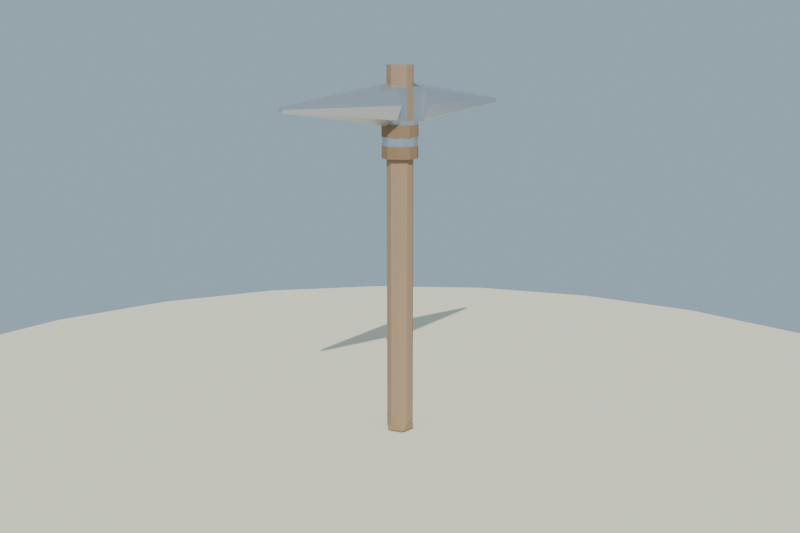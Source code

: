 # Source: pico_hierro_lowpoly.blend  (saved by Blender 4.2.68; exported with 4.5.12 LTS)
import bpy
from mathutils import Matrix  # noqa: F401  (used for matrix-valued properties, if any)

bpy.ops.wm.read_factory_settings(use_empty=True)
scene = bpy.context.scene
scene.name = 'Scene'

# ---- collections
col_collection = bpy.data.collections.new('Collection'); scene.collection.children.link(col_collection)

# ---- materials (node trees are filled in below, after node groups)
mat_mat_arena_isla = bpy.data.materials.new('MAT_Arena_Isla')
mat_mat_madera_mango = bpy.data.materials.new('MAT_Madera_Mango')
mat_mat_hierro_pico = bpy.data.materials.new('MAT_Hierro_Pico')
mat_mat_cuero_atadura = bpy.data.materials.new('MAT_Cuero_Atadura')

# ---- material node trees
mat_mat_arena_isla.use_nodes = True; mat_mat_arena_isla.node_tree.nodes.clear()
_N = mat_mat_arena_isla.node_tree.nodes; _L = mat_mat_arena_isla.node_tree.links
n0 = _N.new('ShaderNodeBsdfPrincipled'); n0.name = 'Principled BSDF'; n0.location = (10, 300)
n0.inputs[0].default_value = (0.92, 0.84, 0.63, 1.0)
n0.inputs[2].default_value = 1.0
n0.inputs[13].default_value = 0.12
n1 = _N.new('ShaderNodeOutputMaterial'); n1.name = 'Material Output'; n1.location = (300, 300)
_L.new(n0.outputs[0], n1.inputs[0])
n1.is_active_output = True
mat_mat_madera_mango.use_nodes = True; mat_mat_madera_mango.node_tree.nodes.clear()
_N = mat_mat_madera_mango.node_tree.nodes; _L = mat_mat_madera_mango.node_tree.links
n0 = _N.new('ShaderNodeBsdfPrincipled'); n0.name = 'Principled BSDF'; n0.location = (10, 300)
n0.inputs[0].default_value = (0.38, 0.26, 0.16, 1.0)
n0.inputs[2].default_value = 0.86
n0.inputs[13].default_value = 0.12
n1 = _N.new('ShaderNodeOutputMaterial'); n1.name = 'Material Output'; n1.location = (300, 300)
_L.new(n0.outputs[0], n1.inputs[0])
n1.is_active_output = True
mat_mat_hierro_pico.use_nodes = True; mat_mat_hierro_pico.node_tree.nodes.clear()
_N = mat_mat_hierro_pico.node_tree.nodes; _L = mat_mat_hierro_pico.node_tree.links
n0 = _N.new('ShaderNodeBsdfPrincipled'); n0.name = 'Principled BSDF'; n0.location = (10, 300)
n0.inputs[0].default_value = (0.6, 0.62, 0.66, 1.0)
n0.inputs[1].default_value = 0.85
n0.inputs[2].default_value = 0.38
n0.inputs[13].default_value = 0.55
n1 = _N.new('ShaderNodeOutputMaterial'); n1.name = 'Material Output'; n1.location = (300, 300)
_L.new(n0.outputs[0], n1.inputs[0])
n1.is_active_output = True
mat_mat_cuero_atadura.use_nodes = True; mat_mat_cuero_atadura.node_tree.nodes.clear()
_N = mat_mat_cuero_atadura.node_tree.nodes; _L = mat_mat_cuero_atadura.node_tree.links
n0 = _N.new('ShaderNodeBsdfPrincipled'); n0.name = 'Principled BSDF'; n0.location = (10, 300)
n0.inputs[0].default_value = (0.3, 0.19, 0.11, 1.0)
n0.inputs[2].default_value = 0.96
n0.inputs[13].default_value = 0.12
n1 = _N.new('ShaderNodeOutputMaterial'); n1.name = 'Material Output'; n1.location = (300, 300)
_L.new(n0.outputs[0], n1.inputs[0])
n1.is_active_output = True

# ---- world
world_mundo = bpy.data.worlds.new('Mundo'); scene.world = world_mundo
world_mundo.use_nodes = True; world_mundo.node_tree.nodes.clear()
_N = world_mundo.node_tree.nodes; _L = world_mundo.node_tree.links
n0 = _N.new('ShaderNodeBackground'); n0.name = 'Background'; n0.location = (10, 300)
n0.inputs[0].default_value = (0.58, 0.79, 0.95, 1.0)
n0.inputs[1].default_value = 0.55
n1 = _N.new('ShaderNodeOutputWorld'); n1.name = 'World Output'; n1.location = (300, 300)
_L.new(n0.outputs[0], n1.inputs[0])
n1.is_active_output = True

# ---- cameras
cam_camera = bpy.data.cameras.new('Camera')
cam_camera.lens = 45.0

# ---- lights
light_sol = bpy.data.lights.new('SOL', 'SUN')
light_sol.energy = 3.4

# ---- meshes
me_cylinder = bpy.data.meshes.new('Cylinder')
me_cylinder.from_pydata([(0.0, 1.6, -0.12), (0.0, 1.6, 0.12), (0.4141, 1.545, -0.12), (0.4141, 1.545, 0.12), (0.8, 1.386, -0.12), (0.8, 1.386, 0.12), (1.131, 1.131, -0.12), (1.131, 1.131, 0.12), (1.386, 0.8, -0.12), (1.386, 0.8, 0.12), (1.545, 0.4141, -0.12), (1.545, 0.4141, 0.12), (1.6, 0.0, -0.12), (1.6, 0.0, 0.12), (1.545, -0.4141, -0.12), (1.545, -0.4141, 0.12), (1.386, -0.8, -0.12), (1.386, -0.8, 0.12), (1.131, -1.131, -0.12), (1.131, -1.131, 0.12), (0.8, -1.386, -0.12), (0.8, -1.386, 0.12), (0.4141, -1.545, -0.12), (0.4141, -1.545, 0.12), (0.0, -1.6, -0.12), (0.0, -1.6, 0.12), (-0.4141, -1.545, -0.12), (-0.4141, -1.545, 0.12), (-0.8, -1.386, -0.12), (-0.8, -1.386, 0.12), (-1.131, -1.131, -0.12), (-1.131, -1.131, 0.12), (-1.386, -0.8, -0.12), (-1.386, -0.8, 0.12), (-1.545, -0.4141, -0.12), (-1.545, -0.4141, 0.12), (-1.6, 0.0, -0.12), (-1.6, 0.0, 0.12), (-1.545, 0.4141, -0.12), (-1.545, 0.4141, 0.12), (-1.386, 0.8, -0.12), (-1.386, 0.8, 0.12), (-1.131, 1.131, -0.12), (-1.131, 1.131, 0.12), (-0.8, 1.386, -0.12), (-0.8, 1.386, 0.12), (-0.4141, 1.545, -0.12), (-0.4141, 1.545, 0.12)], [], [(0, 1, 3, 2), (2, 3, 5, 4), (4, 5, 7, 6), (6, 7, 9, 8), (8, 9, 11, 10), (10, 11, 13, 12), (12, 13, 15, 14), (14, 15, 17, 16), (16, 17, 19, 18), (18, 19, 21, 20), (20, 21, 23, 22), (22, 23, 25, 24), (24, 25, 27, 26), (26, 27, 29, 28), (28, 29, 31, 30), (30, 31, 33, 32), (32, 33, 35, 34), (34, 35, 37, 36), (36, 37, 39, 38), (38, 39, 41, 40), (40, 41, 43, 42), (42, 43, 45, 44), (3, 1, 47, 45, 43, 41, 39, 37, 35, 33, 31, 29, 27, 25, 23, 21, 19, 17, 15, 13, 11, 9, 7, 5), (44, 45, 47, 46), (46, 47, 1, 0), (0, 2, 4, 6, 8, 10, 12, 14, 16, 18, 20, 22, 24, 26, 28, 30, 32, 34, 36, 38, 40, 42, 44, 46)])
_uv = me_cylinder.uv_layers.new(name='UVMap')
_uv.uv.foreach_set('vector', [1.0, 0.5, 1.0, 1.0, 0.9583, 1.0, 0.9583, 0.5, 0.9583, 0.5, 0.9583, 1.0, 0.9167, 1.0, 0.9167, 0.5, 0.9167, 0.5, 0.9167, 1.0, 0.875, 1.0, 0.875, 0.5, 0.875, 0.5, 0.875, 1.0, 0.8333, 1.0, 0.8333, 0.5, 0.8333, 0.5, 0.8333, 1.0, 0.7917, 1.0, 0.7917, 0.5, 0.7917, 0.5, 0.7917, 1.0, 0.75, 1.0, 0.75, 0.5, 0.75, 0.5, 0.75, 1.0, 0.7083, 1.0, 0.7083, 0.5, 0.7083, 0.5, 0.7083, 1.0, 0.6667, 1.0, 0.6667, 0.5, 0.6667, 0.5, 0.6667, 1.0, 0.625, 1.0, 0.625, 0.5, 0.625, 0.5, 0.625, 1.0, 0.5833, 1.0, 0.5833, 0.5, 0.5833, 0.5, 0.5833, 1.0, 0.5417, 1.0, 0.5417, 0.5, 0.5417, 0.5, 0.5417, 1.0, 0.5, 1.0, 0.5, 0.5, 0.5, 0.5, 0.5, 1.0, 0.4583, 1.0, 0.4583, 0.5, 0.4583, 0.5, 0.4583, 1.0, 0.4167, 1.0, 0.4167, 0.5, 0.4167, 0.5, 0.4167, 1.0, 0.375, 1.0, 0.375, 0.5, 0.375, 0.5, 0.375, 1.0, 0.3333, 1.0, 0.3333, 0.5, 0.3333, 0.5, 0.3333, 1.0, 0.2917, 1.0, 0.2917, 0.5, 0.2917, 0.5, 0.2917, 1.0, 0.25, 1.0, 0.25, 0.5, 0.25, 0.5, 0.25, 1.0, 0.2083, 1.0, 0.2083, 0.5, 0.2083, 0.5, 0.2083, 1.0, 0.1667, 1.0, 0.1667, 0.5, 0.1667, 0.5, 0.1667, 1.0, 0.125, 1.0, 0.125, 0.5, 0.125, 0.5, 0.125, 1.0, 0.08333, 1.0, 0.08333, 0.5, 0.3121, 0.4818, 0.25, 0.49, 0.1879, 0.4818, 0.13, 0.4578, 0.08029, 0.4197, 0.04215, 0.37, 0.01818, 0.3121, 0.01, 0.25, 0.01818, 0.1879, 0.04215, 0.13, 0.08029, 0.08029, 0.13, 0.04215, 0.1879, 0.01818, 0.25, 0.01, 0.3121, 0.01818, 0.37, 0.04215, 0.4197, 0.08029, 0.4578, 0.13, 0.4818, 0.1879, 0.49, 0.25, 0.4818, 0.3121, 0.4578, 0.37, 0.4197, 0.4197, 0.37, 0.4578, 0.08333, 0.5, 0.08333, 1.0, 0.04167, 1.0, 0.04167, 0.5, 0.04167, 0.5, 0.04167, 1.0, -1.863e-07, 1.0, -1.863e-07, 0.5, 0.75, 0.49, 0.8121, 0.4818, 0.87, 0.4578, 0.9197, 0.4197, 0.9578, 0.37, 0.9818, 0.3121, 0.99, 0.25, 0.9818, 0.1879, 0.9578, 0.13, 0.9197, 0.08029, 0.87, 0.04215, 0.8121, 0.01818, 0.75, 0.01, 0.6879, 0.01818, 0.63, 0.04215, 0.5803, 0.08029, 0.5422, 0.13, 0.5182, 0.1879, 0.51, 0.25, 0.5182, 0.3121, 0.5422, 0.37, 0.5803, 0.4197, 0.63, 0.4578, 0.6879, 0.4818])
me_cylinder.materials.append(mat_mat_arena_isla)
me_cylinder.update()
me_cylinder_001 = bpy.data.meshes.new('Cylinder.001')
me_cylinder_001.from_pydata([(0.0, 0.032, -0.43), (0.0, 0.032, 0.43), (0.01881, 0.02589, -0.43), (0.01881, 0.02589, 0.43), (0.03043, 0.009889, -0.43), (0.03043, 0.009889, 0.43), (0.03043, -0.009889, -0.43), (0.03043, -0.009889, 0.43), (0.01881, -0.02589, -0.43), (0.01881, -0.02589, 0.43), (0.0, -0.032, -0.43), (0.0, -0.032, 0.43), (-0.01881, -0.02589, -0.43), (-0.01881, -0.02589, 0.43), (-0.03043, -0.009889, -0.43), (-0.03043, -0.009889, 0.43), (-0.03043, 0.009889, -0.43), (-0.03043, 0.009889, 0.43), (-0.01881, 0.02589, -0.43), (-0.01881, 0.02589, 0.43)], [], [(0, 1, 3, 2), (2, 3, 5, 4), (4, 5, 7, 6), (6, 7, 9, 8), (8, 9, 11, 10), (10, 11, 13, 12), (12, 13, 15, 14), (14, 15, 17, 16), (3, 1, 19, 17, 15, 13, 11, 9, 7, 5), (16, 17, 19, 18), (18, 19, 1, 0), (0, 2, 4, 6, 8, 10, 12, 14, 16, 18)])
_uv = me_cylinder_001.uv_layers.new(name='UVMap')
_uv.uv.foreach_set('vector', [1.0, 0.5, 1.0, 1.0, 0.9, 1.0, 0.9, 0.5, 0.9, 0.5, 0.9, 1.0, 0.8, 1.0, 0.8, 0.5, 0.8, 0.5, 0.8, 1.0, 0.7, 1.0, 0.7, 0.5, 0.7, 0.5, 0.7, 1.0, 0.6, 1.0, 0.6, 0.5, 0.6, 0.5, 0.6, 1.0, 0.5, 1.0, 0.5, 0.5, 0.5, 0.5, 0.5, 1.0, 0.4, 1.0, 0.4, 0.5, 0.4, 0.5, 0.4, 1.0, 0.3, 1.0, 0.3, 0.5, 0.3, 0.5, 0.3, 1.0, 0.2, 1.0, 0.2, 0.5, 0.3911, 0.4442, 0.25, 0.49, 0.1089, 0.4442, 0.02175, 0.3242, 0.02175, 0.1758, 0.1089, 0.05584, 0.25, 0.01, 0.3911, 0.05584, 0.4783, 0.1758, 0.4783, 0.3242, 0.2, 0.5, 0.2, 1.0, 0.1, 1.0, 0.1, 0.5, 0.1, 0.5, 0.1, 1.0, -7.451e-08, 1.0, -7.451e-08, 0.5, 0.75, 0.49, 0.8911, 0.4442, 0.9783, 0.3242, 0.9783, 0.1758, 0.8911, 0.05584, 0.75, 0.01, 0.6089, 0.05584, 0.5217, 0.1758, 0.5217, 0.3242, 0.6089, 0.4442])
me_cylinder_001.materials.append(mat_mat_madera_mango)
me_cylinder_001.update()
me_cube = bpy.data.meshes.new('Cube')
me_cube.from_pydata([(-0.5, -0.5, -0.5), (-0.5, -0.5, 0.5), (-0.5, 0.5, -0.5), (-0.5, 0.5, 0.5), (0.5, -0.5, -0.5), (0.5, -0.5, 0.5), (0.5, 0.5, -0.5), (0.5, 0.5, 0.5)], [], [(0, 1, 3, 2), (2, 3, 7, 6), (6, 7, 5, 4), (4, 5, 1, 0), (2, 6, 4, 0), (7, 3, 1, 5)])
_uv = me_cube.uv_layers.new(name='UVMap')
_uv.uv.foreach_set('vector', [0.375, 0.0, 0.625, 0.0, 0.625, 0.25, 0.375, 0.25, 0.375, 0.25, 0.625, 0.25, 0.625, 0.5, 0.375, 0.5, 0.375, 0.5, 0.625, 0.5, 0.625, 0.75, 0.375, 0.75, 0.375, 0.75, 0.625, 0.75, 0.625, 1.0, 0.375, 1.0, 0.125, 0.5, 0.375, 0.5, 0.375, 0.75, 0.125, 0.75, 0.625, 0.5, 0.875, 0.5, 0.875, 0.75, 0.625, 0.75])
me_cube.materials.append(mat_mat_hierro_pico)
me_cube.update()
me_cone = bpy.data.meshes.new('Cone')
me_cone.from_pydata([(0.0, 0.048, -0.16), (0.0, 0.006, 0.16), (0.03394, 0.03394, -0.16), (0.004243, 0.004243, 0.16), (0.048, 0.0, -0.16), (0.006, 0.0, 0.16), (0.03394, -0.03394, -0.16), (0.004243, -0.004243, 0.16), (0.0, -0.048, -0.16), (0.0, -0.006, 0.16), (-0.03394, -0.03394, -0.16), (-0.004243, -0.004243, 0.16), (-0.048, 0.0, -0.16), (-0.006, 0.0, 0.16), (-0.03394, 0.03394, -0.16), (-0.004243, 0.004243, 0.16)], [], [(0, 1, 3, 2), (2, 3, 5, 4), (4, 5, 7, 6), (6, 7, 9, 8), (8, 9, 11, 10), (10, 11, 13, 12), (3, 1, 15, 13, 11, 9, 7, 5), (12, 13, 15, 14), (14, 15, 1, 0), (0, 2, 4, 6, 8, 10, 12, 14)])
_uv = me_cone.uv_layers.new(name='UVMap')
_uv.uv.foreach_set('vector', [1.0, 0.5, 1.0, 1.0, 0.875, 1.0, 0.875, 0.5, 0.875, 0.5, 0.875, 1.0, 0.75, 1.0, 0.75, 0.5, 0.75, 0.5, 0.75, 1.0, 0.625, 1.0, 0.625, 0.5, 0.625, 0.5, 0.625, 1.0, 0.5, 1.0, 0.5, 0.5, 0.5, 0.5, 0.5, 1.0, 0.375, 1.0, 0.375, 0.5, 0.375, 0.5, 0.375, 1.0, 0.25, 1.0, 0.25, 0.5, 0.4197, 0.4197, 0.25, 0.49, 0.08029, 0.4197, 0.01, 0.25, 0.08029, 0.08029, 0.25, 0.01, 0.4197, 0.08029, 0.49, 0.25, 0.25, 0.5, 0.25, 1.0, 0.125, 1.0, 0.125, 0.5, 0.125, 0.5, 0.125, 1.0, 0.0, 1.0, 0.0, 0.5, 0.75, 0.49, 0.9197, 0.4197, 0.99, 0.25, 0.9197, 0.08029, 0.75, 0.01, 0.5803, 0.08029, 0.51, 0.25, 0.5803, 0.4197])
me_cone.materials.append(mat_mat_hierro_pico)
me_cone.update()
me_cone_001 = bpy.data.meshes.new('Cone.001')
me_cone_001.from_pydata([(0.0, 0.048, -0.16), (0.0, 0.006, 0.16), (0.03394, 0.03394, -0.16), (0.004243, 0.004243, 0.16), (0.048, 0.0, -0.16), (0.006, 0.0, 0.16), (0.03394, -0.03394, -0.16), (0.004243, -0.004243, 0.16), (0.0, -0.048, -0.16), (0.0, -0.006, 0.16), (-0.03394, -0.03394, -0.16), (-0.004243, -0.004243, 0.16), (-0.048, 0.0, -0.16), (-0.006, 0.0, 0.16), (-0.03394, 0.03394, -0.16), (-0.004243, 0.004243, 0.16)], [], [(0, 1, 3, 2), (2, 3, 5, 4), (4, 5, 7, 6), (6, 7, 9, 8), (8, 9, 11, 10), (10, 11, 13, 12), (3, 1, 15, 13, 11, 9, 7, 5), (12, 13, 15, 14), (14, 15, 1, 0), (0, 2, 4, 6, 8, 10, 12, 14)])
_uv = me_cone_001.uv_layers.new(name='UVMap')
_uv.uv.foreach_set('vector', [1.0, 0.5, 1.0, 1.0, 0.875, 1.0, 0.875, 0.5, 0.875, 0.5, 0.875, 1.0, 0.75, 1.0, 0.75, 0.5, 0.75, 0.5, 0.75, 1.0, 0.625, 1.0, 0.625, 0.5, 0.625, 0.5, 0.625, 1.0, 0.5, 1.0, 0.5, 0.5, 0.5, 0.5, 0.5, 1.0, 0.375, 1.0, 0.375, 0.5, 0.375, 0.5, 0.375, 1.0, 0.25, 1.0, 0.25, 0.5, 0.4197, 0.4197, 0.25, 0.49, 0.08029, 0.4197, 0.01, 0.25, 0.08029, 0.08029, 0.25, 0.01, 0.4197, 0.08029, 0.49, 0.25, 0.25, 0.5, 0.25, 1.0, 0.125, 1.0, 0.125, 0.5, 0.125, 0.5, 0.125, 1.0, 0.0, 1.0, 0.0, 0.5, 0.75, 0.49, 0.9197, 0.4197, 0.99, 0.25, 0.9197, 0.08029, 0.75, 0.01, 0.5803, 0.08029, 0.51, 0.25, 0.5803, 0.4197])
me_cone_001.materials.append(mat_mat_hierro_pico)
me_cone_001.update()
me_cylinder_002 = bpy.data.meshes.new('Cylinder.002')
me_cylinder_002.from_pydata([(0.0, 0.042, -0.0375), (0.0, 0.042, 0.0375), (0.0297, 0.0297, -0.0375), (0.0297, 0.0297, 0.0375), (0.042, 0.0, -0.0375), (0.042, 0.0, 0.0375), (0.0297, -0.0297, -0.0375), (0.0297, -0.0297, 0.0375), (0.0, -0.042, -0.0375), (0.0, -0.042, 0.0375), (-0.0297, -0.0297, -0.0375), (-0.0297, -0.0297, 0.0375), (-0.042, 0.0, -0.0375), (-0.042, 0.0, 0.0375), (-0.0297, 0.0297, -0.0375), (-0.0297, 0.0297, 0.0375)], [], [(0, 1, 3, 2), (2, 3, 5, 4), (4, 5, 7, 6), (6, 7, 9, 8), (8, 9, 11, 10), (10, 11, 13, 12), (3, 1, 15, 13, 11, 9, 7, 5), (12, 13, 15, 14), (14, 15, 1, 0), (0, 2, 4, 6, 8, 10, 12, 14)])
_uv = me_cylinder_002.uv_layers.new(name='UVMap')
_uv.uv.foreach_set('vector', [1.0, 0.5, 1.0, 1.0, 0.875, 1.0, 0.875, 0.5, 0.875, 0.5, 0.875, 1.0, 0.75, 1.0, 0.75, 0.5, 0.75, 0.5, 0.75, 1.0, 0.625, 1.0, 0.625, 0.5, 0.625, 0.5, 0.625, 1.0, 0.5, 1.0, 0.5, 0.5, 0.5, 0.5, 0.5, 1.0, 0.375, 1.0, 0.375, 0.5, 0.375, 0.5, 0.375, 1.0, 0.25, 1.0, 0.25, 0.5, 0.4197, 0.4197, 0.25, 0.49, 0.08029, 0.4197, 0.01, 0.25, 0.08029, 0.08029, 0.25, 0.01, 0.4197, 0.08029, 0.49, 0.25, 0.25, 0.5, 0.25, 1.0, 0.125, 1.0, 0.125, 0.5, 0.125, 0.5, 0.125, 1.0, 0.0, 1.0, 0.0, 0.5, 0.75, 0.49, 0.9197, 0.4197, 0.99, 0.25, 0.9197, 0.08029, 0.75, 0.01, 0.5803, 0.08029, 0.51, 0.25, 0.5803, 0.4197])
me_cylinder_002.materials.append(mat_mat_hierro_pico)
me_cylinder_002.update()
me_cylinder_003 = bpy.data.meshes.new('Cylinder.003')
me_cylinder_003.from_pydata([(0.0, 0.044, -0.014), (0.0, 0.044, 0.014), (0.02586, 0.0356, -0.014), (0.02586, 0.0356, 0.014), (0.04185, 0.0136, -0.014), (0.04185, 0.0136, 0.014), (0.04185, -0.0136, -0.014), (0.04185, -0.0136, 0.014), (0.02586, -0.0356, -0.014), (0.02586, -0.0356, 0.014), (0.0, -0.044, -0.014), (0.0, -0.044, 0.014), (-0.02586, -0.0356, -0.014), (-0.02586, -0.0356, 0.014), (-0.04185, -0.0136, -0.014), (-0.04185, -0.0136, 0.014), (-0.04185, 0.0136, -0.014), (-0.04185, 0.0136, 0.014), (-0.02586, 0.0356, -0.014), (-0.02586, 0.0356, 0.014)], [], [(0, 1, 3, 2), (2, 3, 5, 4), (4, 5, 7, 6), (6, 7, 9, 8), (8, 9, 11, 10), (10, 11, 13, 12), (12, 13, 15, 14), (14, 15, 17, 16), (3, 1, 19, 17, 15, 13, 11, 9, 7, 5), (16, 17, 19, 18), (18, 19, 1, 0), (0, 2, 4, 6, 8, 10, 12, 14, 16, 18)])
_uv = me_cylinder_003.uv_layers.new(name='UVMap')
_uv.uv.foreach_set('vector', [1.0, 0.5, 1.0, 1.0, 0.9, 1.0, 0.9, 0.5, 0.9, 0.5, 0.9, 1.0, 0.8, 1.0, 0.8, 0.5, 0.8, 0.5, 0.8, 1.0, 0.7, 1.0, 0.7, 0.5, 0.7, 0.5, 0.7, 1.0, 0.6, 1.0, 0.6, 0.5, 0.6, 0.5, 0.6, 1.0, 0.5, 1.0, 0.5, 0.5, 0.5, 0.5, 0.5, 1.0, 0.4, 1.0, 0.4, 0.5, 0.4, 0.5, 0.4, 1.0, 0.3, 1.0, 0.3, 0.5, 0.3, 0.5, 0.3, 1.0, 0.2, 1.0, 0.2, 0.5, 0.3911, 0.4442, 0.25, 0.49, 0.1089, 0.4442, 0.02175, 0.3242, 0.02175, 0.1758, 0.1089, 0.05584, 0.25, 0.01, 0.3911, 0.05584, 0.4783, 0.1758, 0.4783, 0.3242, 0.2, 0.5, 0.2, 1.0, 0.1, 1.0, 0.1, 0.5, 0.1, 0.5, 0.1, 1.0, -7.451e-08, 1.0, -7.451e-08, 0.5, 0.75, 0.49, 0.8911, 0.4442, 0.9783, 0.3242, 0.9783, 0.1758, 0.8911, 0.05584, 0.75, 0.01, 0.6089, 0.05584, 0.5217, 0.1758, 0.5217, 0.3242, 0.6089, 0.4442])
me_cylinder_003.materials.append(mat_mat_cuero_atadura)
me_cylinder_003.update()
me_cylinder_004 = bpy.data.meshes.new('Cylinder.004')
me_cylinder_004.from_pydata([(0.0, 0.044, -0.014), (0.0, 0.044, 0.014), (0.02586, 0.0356, -0.014), (0.02586, 0.0356, 0.014), (0.04185, 0.0136, -0.014), (0.04185, 0.0136, 0.014), (0.04185, -0.0136, -0.014), (0.04185, -0.0136, 0.014), (0.02586, -0.0356, -0.014), (0.02586, -0.0356, 0.014), (0.0, -0.044, -0.014), (0.0, -0.044, 0.014), (-0.02586, -0.0356, -0.014), (-0.02586, -0.0356, 0.014), (-0.04185, -0.0136, -0.014), (-0.04185, -0.0136, 0.014), (-0.04185, 0.0136, -0.014), (-0.04185, 0.0136, 0.014), (-0.02586, 0.0356, -0.014), (-0.02586, 0.0356, 0.014)], [], [(0, 1, 3, 2), (2, 3, 5, 4), (4, 5, 7, 6), (6, 7, 9, 8), (8, 9, 11, 10), (10, 11, 13, 12), (12, 13, 15, 14), (14, 15, 17, 16), (3, 1, 19, 17, 15, 13, 11, 9, 7, 5), (16, 17, 19, 18), (18, 19, 1, 0), (0, 2, 4, 6, 8, 10, 12, 14, 16, 18)])
_uv = me_cylinder_004.uv_layers.new(name='UVMap')
_uv.uv.foreach_set('vector', [1.0, 0.5, 1.0, 1.0, 0.9, 1.0, 0.9, 0.5, 0.9, 0.5, 0.9, 1.0, 0.8, 1.0, 0.8, 0.5, 0.8, 0.5, 0.8, 1.0, 0.7, 1.0, 0.7, 0.5, 0.7, 0.5, 0.7, 1.0, 0.6, 1.0, 0.6, 0.5, 0.6, 0.5, 0.6, 1.0, 0.5, 1.0, 0.5, 0.5, 0.5, 0.5, 0.5, 1.0, 0.4, 1.0, 0.4, 0.5, 0.4, 0.5, 0.4, 1.0, 0.3, 1.0, 0.3, 0.5, 0.3, 0.5, 0.3, 1.0, 0.2, 1.0, 0.2, 0.5, 0.3911, 0.4442, 0.25, 0.49, 0.1089, 0.4442, 0.02175, 0.3242, 0.02175, 0.1758, 0.1089, 0.05584, 0.25, 0.01, 0.3911, 0.05584, 0.4783, 0.1758, 0.4783, 0.3242, 0.2, 0.5, 0.2, 1.0, 0.1, 1.0, 0.1, 0.5, 0.1, 0.5, 0.1, 1.0, -7.451e-08, 1.0, -7.451e-08, 0.5, 0.75, 0.49, 0.8911, 0.4442, 0.9783, 0.3242, 0.9783, 0.1758, 0.8911, 0.05584, 0.75, 0.01, 0.6089, 0.05584, 0.5217, 0.1758, 0.5217, 0.3242, 0.6089, 0.4442])
me_cylinder_004.materials.append(mat_mat_cuero_atadura)
me_cylinder_004.update()
me_icosphere = bpy.data.meshes.new('Icosphere')
me_icosphere.from_pydata([(0.0, 0.0, -0.0368), (0.02663, -0.01935, -0.01646), (-0.01017, -0.0313, -0.01646), (-0.03291, 0.0, -0.01646), (-0.01017, 0.0313, -0.01646), (0.02663, 0.01935, -0.01646), (0.01017, -0.0313, 0.01646), (-0.02663, -0.01935, 0.01646), (-0.02663, 0.01935, 0.01646), (0.01017, 0.0313, 0.01646), (0.03291, 0.0, 0.01646), (0.0, 0.0, 0.0368)], [], [(0, 1, 2), (1, 0, 5), (0, 2, 3), (0, 3, 4), (0, 4, 5), (1, 5, 10), (2, 1, 6), (3, 2, 7), (4, 3, 8), (5, 4, 9), (1, 10, 6), (2, 6, 7), (3, 7, 8), (4, 8, 9), (5, 9, 10), (6, 10, 11), (7, 6, 11), (8, 7, 11), (9, 8, 11), (10, 9, 11)])
_uv = me_icosphere.uv_layers.new(name='UVMap')
_uv.uv.foreach_set('vector', [0.1818, 0.0, 0.2727, 0.1575, 0.09091, 0.1575, 0.2727, 0.1575, 0.3636, 0.0, 0.4545, 0.1575, 0.9091, 0.0, 1.0, 0.1575, 0.8182, 0.1575, 0.7273, 0.0, 0.8182, 0.1575, 0.6364, 0.1575, 0.5455, 0.0, 0.6364, 0.1575, 0.4545, 0.1575, 0.2727, 0.1575, 0.4545, 0.1575, 0.3636, 0.3149, 0.09091, 0.1575, 0.2727, 0.1575, 0.1818, 0.3149, 0.8182, 0.1575, 1.0, 0.1575, 0.9091, 0.3149, 0.6364, 0.1575, 0.8182, 0.1575, 0.7273, 0.3149, 0.4545, 0.1575, 0.6364, 0.1575, 0.5455, 0.3149, 0.2727, 0.1575, 0.3636, 0.3149, 0.1818, 0.3149, 0.09091, 0.1575, 0.1818, 0.3149, 0.0, 0.3149, 0.8182, 0.1575, 0.9091, 0.3149, 0.7273, 0.3149, 0.6364, 0.1575, 0.7273, 0.3149, 0.5455, 0.3149, 0.4545, 0.1575, 0.5455, 0.3149, 0.3636, 0.3149, 0.1818, 0.3149, 0.3636, 0.3149, 0.2727, 0.4724, 0.0, 0.3149, 0.1818, 0.3149, 0.09091, 0.4724, 0.7273, 0.3149, 0.9091, 0.3149, 0.8182, 0.4724, 0.5455, 0.3149, 0.7273, 0.3149, 0.6364, 0.4724, 0.3636, 0.3149, 0.5455, 0.3149, 0.4545, 0.4724])
me_icosphere.materials.append(mat_mat_madera_mango)
me_icosphere.update()

# ---- objects
ob_sol = bpy.data.objects.new('SOL', light_sol)
ob_base_arena = bpy.data.objects.new('Base_Arena', me_cylinder)
ob_sm_picohierro_mango = bpy.data.objects.new('SM_PicoHierro_Mango', me_cylinder_001)
ob_sm_picohierro_bloquecabeza = bpy.data.objects.new('SM_PicoHierro_BloqueCabeza', me_cube)
ob_sm_picohierro_punta_a = bpy.data.objects.new('SM_PicoHierro_Punta_A', me_cone)
ob_sm_picohierro_punta_b = bpy.data.objects.new('SM_PicoHierro_Punta_B', me_cone_001)
ob_sm_picohierro_cuello = bpy.data.objects.new('SM_PicoHierro_Cuello', me_cylinder_002)
ob_sm_picohierro_atadura_1 = bpy.data.objects.new('SM_PicoHierro_Atadura_1', me_cylinder_003)
ob_sm_picohierro_atadura_2 = bpy.data.objects.new('SM_PicoHierro_Atadura_2', me_cylinder_004)
ob_sm_picohierro_pomo = bpy.data.objects.new('SM_PicoHierro_Pomo', me_icosphere)
ob_cam_picohierro = bpy.data.objects.new('CAM_PicoHierro', cam_camera)

# ---- transforms, parenting, visibility, modifiers, constraints
ob_sol.location = (0.0, 0.0, 0.0)
ob_sol.rotation_euler = (0.8727, 0.1396, 0.6109)
ob_base_arena.location = (0.0, 0.0, -0.06)
ob_sm_picohierro_mango.location = (0.0, 0.0, 0.5118)
ob_sm_picohierro_bloquecabeza.parent = ob_sm_picohierro_mango
ob_sm_picohierro_bloquecabeza.location = (0.0, 0.0, 0.34)
ob_sm_picohierro_bloquecabeza.scale = (0.06, 0.1, 0.08)
ob_sm_picohierro_punta_a.parent = ob_sm_picohierro_mango
ob_sm_picohierro_punta_a.location = (0.0, 0.208, 0.34)
ob_sm_picohierro_punta_a.rotation_euler = (-1.571, 0.0, 0.0)
ob_sm_picohierro_punta_b.parent = ob_sm_picohierro_mango
ob_sm_picohierro_punta_b.location = (0.0, -0.208, 0.34)
ob_sm_picohierro_punta_b.rotation_euler = (1.571, 0.0, 0.0)
ob_sm_picohierro_cuello.parent = ob_sm_picohierro_mango
ob_sm_picohierro_cuello.location = (0.0, 0.0, 0.265)
ob_sm_picohierro_atadura_1.parent = ob_sm_picohierro_mango
ob_sm_picohierro_atadura_1.location = (0.0, 0.0, 0.28)
ob_sm_picohierro_atadura_2.parent = ob_sm_picohierro_mango
ob_sm_picohierro_atadura_2.location = (0.0, 0.0, 0.23)
ob_sm_picohierro_pomo.parent = ob_sm_picohierro_mango
ob_sm_picohierro_pomo.location = (0.0, 0.0, -0.43)
ob_cam_picohierro.location = (1.55, -1.75, 0.95)
ob_cam_picohierro.rotation_euler = (1.368, -9.753e-08, 0.7249)

# ---- collection membership
scene.collection.objects.link(ob_sol)
col_collection.objects.link(ob_base_arena)
col_collection.objects.link(ob_sm_picohierro_mango)
col_collection.objects.link(ob_sm_picohierro_bloquecabeza)
col_collection.objects.link(ob_sm_picohierro_punta_a)
col_collection.objects.link(ob_sm_picohierro_punta_b)
col_collection.objects.link(ob_sm_picohierro_cuello)
col_collection.objects.link(ob_sm_picohierro_atadura_1)
col_collection.objects.link(ob_sm_picohierro_atadura_2)
col_collection.objects.link(ob_sm_picohierro_pomo)
col_collection.objects.link(ob_cam_picohierro)

# ---- scene / render settings (as saved in the file)
scene.camera = ob_cam_picohierro
scene.frame_start = 1; scene.frame_end = 250; scene.frame_set(1)
scene.render.engine = 'BLENDER_EEVEE_NEXT'
scene.render.resolution_x = 1200
scene.render.resolution_y = 800
scene.eevee.use_raytracing = True
bpy.context.view_layer.update()
